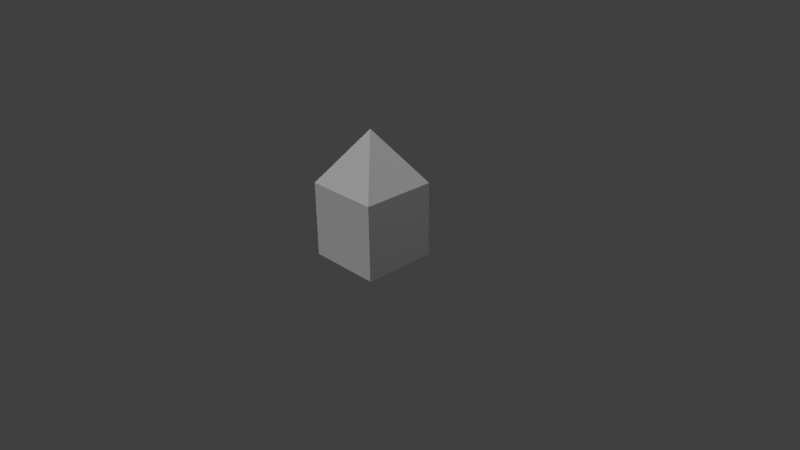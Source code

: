 # Source: simple_house.blend  (saved by Blender 2.75.0; exported with 4.5.12 LTS)
import bpy
from mathutils import Matrix  # noqa: F401  (used for matrix-valued properties, if any)

bpy.ops.wm.read_factory_settings(use_empty=True)
scene = bpy.context.scene
scene.name = 'Scene'

# ---- collections
col_collection_1 = bpy.data.collections.new('Collection 1'); scene.collection.children.link(col_collection_1)

# ---- materials (node trees are filled in below, after node groups)
mat_simplehouse = bpy.data.materials.new('simplehouse')
mat_simplehouse.alpha_threshold = 0.0
mat_simplehouse.use_transparent_shadow = False
mat_simplehouse.roughness = 0.5
mat_simplehouse.line_color = (0.0, 0.0, 0.0, 1.0)

# ---- material node trees

# ---- world
world_world = bpy.data.worlds.new('World'); scene.world = world_world
world_world.color = (0.05088, 0.05088, 0.05088)
world_world.use_sun_shadow = False
world_world.sun_shadow_jitter_overblur = 0.0
world_world.cycles.sampling_method = 'MANUAL'
world_world.cycles.sample_map_resolution = 256

# ---- cameras
cam_camera = bpy.data.cameras.new('Camera')
cam_camera.clip_end = 100.0
cam_camera.lens = 35.0
cam_camera.sensor_width = 32.0
cam_camera.sensor_height = 18.0
cam_camera.ortho_scale = 7.314
cam_camera.dof.focus_distance = 0.0
cam_camera.dof.aperture_fstop = 128.0

# ---- lights
light_sun = bpy.data.lights.new('Sun', 'SUN')
light_sun.transmission_factor = 0.0
light_sun.angle = 0.1993
light_sun.energy = 1.0
light_sun.shadow_buffer_clip_start = 0.5
light_sun.shadow_soft_size = 0.1
light_sun.shadow_cascade_max_distance = 1000.0
light_sun.cycles.use_multiple_importance_sampling = False
light_lamp = bpy.data.lights.new('Lamp', 'POINT')
light_lamp.transmission_factor = 0.0
light_lamp.cutoff_distance = 30.0
light_lamp.energy = 100.0
light_lamp.shadow_buffer_clip_start = 1.001
light_lamp.shadow_soft_size = 0.1
light_lamp.shadow_maximum_resolution = 0.006
light_lamp.use_absolute_resolution = True
light_lamp.cycles.use_multiple_importance_sampling = False

# ---- meshes
me_cube = bpy.data.meshes.new('Cube')
me_cube.from_pydata([(1.0, 1.0, -1.0), (1.0, -1.0, -1.0), (-1.0, -1.0, -1.0), (-1.0, 1.0, -1.0), (1.0, 1.0, 1.0), (1.0, -1.0, 1.0), (-1.0, -1.0, 1.0), (-1.0, 1.0, 1.0), (1.0, 1.0, 1.0), (1.0, -1.0, 1.0), (-1.0, 1.0, 1.0), (-1.0, -1.0, 1.0), (-1.341e-07, -1.937e-07, 2.414)], [], [(0, 1, 2, 3), (7, 6, 11, 10), (0, 4, 5, 1), (1, 5, 6, 2), (2, 6, 7, 3), (4, 0, 3, 7), (4, 7, 10, 8), (6, 5, 9, 11), (5, 4, 8, 9), (8, 10, 12), (11, 9, 12), (9, 8, 12), (10, 11, 12)])
_uv = me_cube.uv_layers.new(name='UVMap')
_uv.uv.foreach_set('vector', [0.2607, 0.0, 0.2607, -1.0, -0.2179, -1.0, -0.2179, 2.384e-07, 0.2607, 0.0, 0.2607, -1.0, 0.2607, -1.0, 0.2607, 0.0, 0.2607, 0.25, 0.2607, 1.25, -0.2179, 1.25, -0.2179, 0.25, 0.2607, 0.25, 0.2607, 1.25, -0.2179, 1.25, -0.2179, 0.25, 0.2607, 0.25, 0.2607, 1.25, 0.7393, 1.25, 0.7393, 0.25, 0.2607, 0.25, 0.2607, -0.75, -0.2179, -0.75, -0.2179, 0.25, 0.2607, 1.0, -0.2179, 1.0, -0.2179, 1.0, 0.2607, 1.0, 0.7393, 1.788e-07, 1.218, -2.98e-07, 1.218, -2.98e-07, 0.7393, 1.788e-07, 0.7393, 1.0, 0.7393, 2.0, 0.7393, 2.0, 0.7393, 1.0, 0.2607, 0.25, -0.2179, 0.25, 0.02143, 0.957, 0.7393, 0.25, 1.218, 0.25, 0.9786, 0.957, 0.7393, 0.25, 1.218, 0.25, 0.9786, 0.957, 0.2607, 0.25, -0.2179, 0.25, 0.02143, 0.957])
me_cube.materials.append(mat_simplehouse)
me_cube.use_remesh_preserve_volume = False
me_cube.use_remesh_preserve_attributes = False
me_cube.use_mirror_vertex_groups = False
me_cube.update()

# ---- objects
ob_sun = bpy.data.objects.new('Sun', light_sun)
ob_cube = bpy.data.objects.new('Cube', me_cube)
ob_lamp = bpy.data.objects.new('Lamp', light_lamp)
ob_camera = bpy.data.objects.new('Camera', cam_camera)

# ---- transforms, parenting, visibility, modifiers, constraints
ob_sun.location = (0.0, -7.068, 0.0)
ob_sun.rotation_euler = (0.5688, -0.0, 0.0)
ob_sun.lineart.crease_threshold = 0.0
ob_cube.location = (0.0, 0.0, 0.5)
ob_cube.scale = (0.5, 0.5, 0.5)
ob_cube.lock_rotations_4d = False
ob_cube.empty_display_type = 'ARROWS'
ob_cube.lineart.crease_threshold = 0.0
ob_lamp.location = (4.076, 1.005, 5.904)
ob_lamp.rotation_euler = (0.6503, 0.05522, 1.866)
ob_lamp.lock_rotations_4d = False
ob_lamp.empty_display_type = 'ARROWS'
ob_lamp.color = (0.0, 0.0, 0.0, 0.0)
ob_lamp.lineart.crease_threshold = 0.0
ob_camera.location = (7.481, -6.508, 5.344)
ob_camera.rotation_euler = (1.109, 0.01082, 0.8149)
ob_camera.lock_rotations_4d = False
ob_camera.empty_display_type = 'ARROWS'
ob_camera.color = (0.0, 0.0, 0.0, 0.0)
ob_camera.display_type = 'WIRE'
ob_camera.lineart.crease_threshold = 0.0

# ---- collection membership
col_collection_1.objects.link(ob_sun)
col_collection_1.objects.link(ob_cube)
col_collection_1.objects.link(ob_lamp)
col_collection_1.objects.link(ob_camera)

# ---- scene / render settings (as saved in the file)
scene.camera = ob_camera
scene.frame_start = 1; scene.frame_end = 250; scene.frame_set(1)
scene.render.engine = 'BLENDER_EEVEE_NEXT'
scene.render.resolution_percentage = 50
scene.render.dither_intensity = 0.0
scene.cycles.use_denoising = False
scene.cycles.samples = 10
scene.cycles.sampling_pattern = 'TABULATED_SOBOL'
scene.cycles.light_sampling_threshold = 0.0
scene.cycles.use_adaptive_sampling = False
scene.cycles.use_light_tree = False
scene.cycles.blur_glossy = 0.0
scene.cycles.pixel_filter_type = 'GAUSSIAN'
scene.cycles.sample_clamp_indirect = 0.0
scene.view_settings.view_transform = 'Standard'
bpy.context.view_layer.update()
